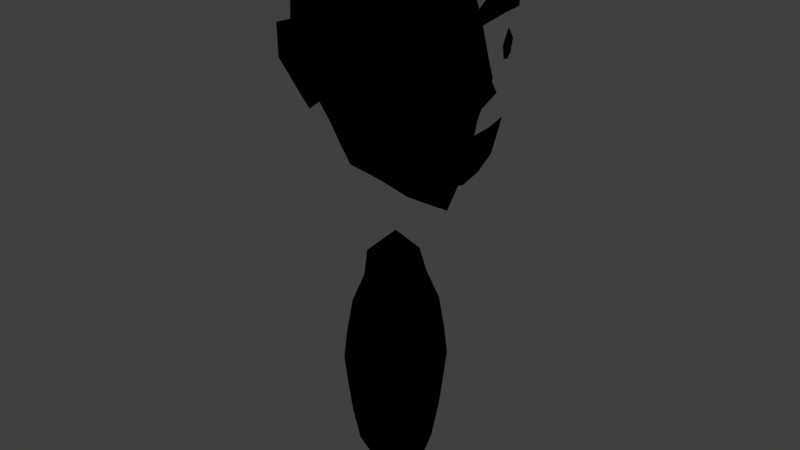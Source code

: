 # Source: Pawn.blend  (saved by Blender 2.79.0; exported with 4.5.12 LTS)
import bpy
from mathutils import Matrix  # noqa: F401  (used for matrix-valued properties, if any)

bpy.ops.wm.read_factory_settings(use_empty=True)
scene = bpy.context.scene
scene.name = 'Scene'

# ---- collections
col_collection_1 = bpy.data.collections.new('Collection 1'); scene.collection.children.link(col_collection_1)

# ---- materials (node trees are filled in below, after node groups)
mat_skin = bpy.data.materials.new('Skin')
mat_skin.alpha_threshold = 0.0
mat_skin.use_transparent_shadow = False
mat_skin.roughness = 0.5
mat_hair = bpy.data.materials.new('Hair')
mat_hair.alpha_threshold = 0.0
mat_hair.use_transparent_shadow = False
mat_hair.roughness = 0.5
mat_nose = bpy.data.materials.new('Nose')
mat_nose.alpha_threshold = 0.0
mat_nose.use_transparent_shadow = False
mat_nose.roughness = 0.5

# ---- material node trees
mat_skin.use_nodes = True; mat_skin.node_tree.nodes.clear()
_N = mat_skin.node_tree.nodes; _L = mat_skin.node_tree.links
n0 = _N.new('NodeUndefined'); n0.name = 'Geometry'; n0.location = (32, 503)
n1 = _N.new('NodeUndefined'); n1.name = 'Lamp Data'; n1.location = (45, 185)
n2 = _N.new('ShaderNodeVectorMath'); n2.name = 'Vector Math'; n2.location = (245, 251)
n2.operation = 'DOT_PRODUCT'
n3 = _N.new('ShaderNodeRGB'); n3.name = 'RGB'; n3.location = (230, -55)
n3.outputs[0].default_value = (0.7874, 0.2853, 0.1065, 1.0)
n4 = _N.new('NodeUndefined'); n4.name = 'Output'; n4.location = (753, 391)
n4.inputs[1].default_value = 1.0
n5 = _N.new('ShaderNodeMix'); n5.name = 'Mix'; n5.location = (590, 317)
n5.data_type = 'RGBA'
n6 = _N.new('ShaderNodeHueSaturation'); n6.name = 'Hue Saturation Value'; n6.location = (294, 91)
n6.inputs[2].default_value = 0.6
n7 = _N.new('ShaderNodeValToRGB'); n7.name = 'ColorRamp'; n7.location = (240, 547)
n7.color_ramp.interpolation = 'CONSTANT'
while len(n7.color_ramp.elements) > 1: n7.color_ramp.elements.remove(n7.color_ramp.elements[-1])
n7.color_ramp.elements[0].position = 0.0; n7.color_ramp.elements[0].color = (0.0, 0.0, 0.0, 1.0)
_e = n7.color_ramp.elements.new(0.45); _e.color = (0.6452, 0.6452, 0.6452, 1.0)
_e = n7.color_ramp.elements.new(0.95); _e.color = (1.0, 1.0, 1.0, 1.0)
_L.new(n0.outputs[5], n2.inputs[0])
_L.new(n1.outputs[1], n2.inputs[1])
_L.new(n3.outputs[0], n6.inputs[4])
_L.new(n5.outputs[2], n4.inputs[0])
_L.new(n2.outputs[1], n7.inputs[0])
_L.new(n7.outputs[0], n5.inputs[0])
_L.new(n3.outputs[0], n5.inputs[7])
_L.new(n6.outputs[0], n5.inputs[6])
mat_hair.use_nodes = True; mat_hair.node_tree.nodes.clear()
_N = mat_hair.node_tree.nodes; _L = mat_hair.node_tree.links
n0 = _N.new('NodeUndefined'); n0.name = 'Geometry'; n0.location = (32, 503)
n1 = _N.new('NodeUndefined'); n1.name = 'Lamp Data'; n1.location = (45, 185)
n2 = _N.new('ShaderNodeVectorMath'); n2.name = 'Vector Math'; n2.location = (245, 251)
n2.operation = 'DOT_PRODUCT'
n3 = _N.new('ShaderNodeRGB'); n3.name = 'RGB'; n3.location = (230, -55)
n3.outputs[0].default_value = (0.04729, 0.02648, 0.01051, 1.0)
n4 = _N.new('NodeUndefined'); n4.name = 'Output'; n4.location = (753, 391)
n4.inputs[1].default_value = 1.0
n5 = _N.new('ShaderNodeMix'); n5.name = 'Mix'; n5.location = (590, 317)
n5.data_type = 'RGBA'
n6 = _N.new('ShaderNodeHueSaturation'); n6.name = 'Hue Saturation Value'; n6.location = (294, 91)
n6.inputs[2].default_value = 0.6
n7 = _N.new('ShaderNodeValToRGB'); n7.name = 'ColorRamp'; n7.location = (240, 547)
n7.color_ramp.interpolation = 'CONSTANT'
while len(n7.color_ramp.elements) > 1: n7.color_ramp.elements.remove(n7.color_ramp.elements[-1])
n7.color_ramp.elements[0].position = 0.0; n7.color_ramp.elements[0].color = (0.0, 0.0, 0.0, 1.0)
_e = n7.color_ramp.elements.new(0.45); _e.color = (0.6452, 0.6452, 0.6452, 1.0)
_e = n7.color_ramp.elements.new(0.95); _e.color = (1.0, 1.0, 1.0, 1.0)
_L.new(n0.outputs[5], n2.inputs[0])
_L.new(n1.outputs[1], n2.inputs[1])
_L.new(n3.outputs[0], n6.inputs[4])
_L.new(n5.outputs[2], n4.inputs[0])
_L.new(n2.outputs[1], n7.inputs[0])
_L.new(n7.outputs[0], n5.inputs[0])
_L.new(n3.outputs[0], n5.inputs[7])
_L.new(n6.outputs[0], n5.inputs[6])
mat_nose.use_nodes = True; mat_nose.node_tree.nodes.clear()
_N = mat_nose.node_tree.nodes; _L = mat_nose.node_tree.links
n0 = _N.new('NodeUndefined'); n0.name = 'Geometry'; n0.location = (32, 503)
n1 = _N.new('NodeUndefined'); n1.name = 'Lamp Data'; n1.location = (45, 185)
n2 = _N.new('ShaderNodeVectorMath'); n2.name = 'Vector Math'; n2.location = (245, 251)
n2.operation = 'DOT_PRODUCT'
n3 = _N.new('ShaderNodeRGB'); n3.name = 'RGB'; n3.location = (230, -55)
n3.outputs[0].default_value = (0.3139, 0.1045, 0.03422, 1.0)
n4 = _N.new('NodeUndefined'); n4.name = 'Output'; n4.location = (753, 391)
n4.inputs[1].default_value = 1.0
n5 = _N.new('ShaderNodeMix'); n5.name = 'Mix'; n5.location = (590, 317)
n5.data_type = 'RGBA'
n6 = _N.new('ShaderNodeHueSaturation'); n6.name = 'Hue Saturation Value'; n6.location = (294, 91)
n6.inputs[2].default_value = 0.6
n7 = _N.new('ShaderNodeValToRGB'); n7.name = 'ColorRamp'; n7.location = (240, 547)
n7.color_ramp.interpolation = 'CONSTANT'
while len(n7.color_ramp.elements) > 1: n7.color_ramp.elements.remove(n7.color_ramp.elements[-1])
n7.color_ramp.elements[0].position = 0.0; n7.color_ramp.elements[0].color = (0.0, 0.0, 0.0, 1.0)
_e = n7.color_ramp.elements.new(0.45); _e.color = (0.6452, 0.6452, 0.6452, 1.0)
_e = n7.color_ramp.elements.new(0.95); _e.color = (1.0, 1.0, 1.0, 1.0)
_L.new(n0.outputs[5], n2.inputs[0])
_L.new(n1.outputs[1], n2.inputs[1])
_L.new(n3.outputs[0], n6.inputs[4])
_L.new(n5.outputs[2], n4.inputs[0])
_L.new(n2.outputs[1], n7.inputs[0])
_L.new(n7.outputs[0], n5.inputs[0])
_L.new(n3.outputs[0], n5.inputs[7])
_L.new(n6.outputs[0], n5.inputs[6])

# ---- world
world_world = bpy.data.worlds.new('World'); scene.world = world_world
world_world.color = (0.05088, 0.05088, 0.05088)
world_world.use_sun_shadow = False
world_world.sun_shadow_jitter_overblur = 0.0
world_world.cycles.sampling_method = 'MANUAL'

# ---- meshes
me_pawn = bpy.data.meshes.new('Pawn')
me_pawn.from_pydata([(-0.1435, 0.1327, 1.232), (-0.1718, 0.1097, 1.549), (0.1429, 0.1255, 1.044), (0.1311, 0.1255, 1.55), (-0.1879, 0.1761, 1.388), (0.01025, 0.185, 1.114), (-0.01071, 0.1905, 1.574), (0.1755, 0.1619, 1.313), (0.002764, 0.2329, 1.367), (-0.1714, 0.1623, 1.323), (0.1608, 0.1365, 1.172), (0.01367, 0.2164, 1.278), (-0.1968, 0.1635, 1.481), (0.1486, 0.1548, 1.434), (0.006353, 0.2169, 1.46), (-0.2048, 0.07445, 1.58), (0.1563, 0.06274, 1.005), (-0.1677, 0.06605, 1.193), (0.1746, 0.06274, 1.576), (-0.02375, 0.09205, 1.66), (0.01076, 0.09209, 1.077), (0.2334, 0.09205, 1.313), (-0.2464, 0.09267, 1.379), (-0.2195, 0.08453, 1.307), (0.1795, 0.07739, 1.138), (0.177, 0.07739, 1.447), (-0.2446, 0.08626, 1.489), (0.05569, 0.1605, 1.572), (0.07925, 0.1548, 1.082), (0.07118, 0.2164, 1.344), (0.07509, 0.1856, 1.237), (0.06332, 0.1856, 1.447), (0.08757, 0.07739, 1.033), (0.06218, 0.07739, 1.637), (-0.04135, 0.165, 1.149), (-0.09153, 0.1461, 1.189), (-0.1133, 0.1579, 1.566), (-0.0588, 0.1733, 1.569), (-0.1491, 0.1956, 1.384), (-0.04082, 0.2213, 1.358), (-0.08496, 0.179, 1.318), (-0.02545, 0.1961, 1.301), (-0.08912, 0.1922, 1.468), (-0.02669, 0.2062, 1.465), (-0.04734, 0.08258, 1.107), (-0.1064, 0.07381, 1.149), (-0.1411, 0.07987, 1.632), (-0.08295, 0.08444, 1.656), (0.199, 0.2455, 1.455), (0.199, 0.2455, 1.5), (0.2319, 0.02909, 1.455), (0.2319, 0.02909, 1.5), (0.2319, 0.06584, 1.524), (0.2106, 0.2107, 1.524), (0.2043, 0.2296, 1.455), (0.2319, 0.04589, 1.455), (0.2319, 0.1376, 1.536), (0.2319, 0.1376, 1.466), (-0.07447, 0.07469, 0.1694), (-0.05969, 0.05994, 0.7283), (0.07458, 0.0748, 0.1627), (0.05969, 0.05994, 0.7283), (-0.1038, 0.1041, 0.4553), (1.239e-10, 0.1059, 0.1647), (1.239e-10, 0.1041, 0.7586), (0.1038, 0.1041, 0.4553), (1.239e-10, 0.1472, 0.4553), (-0.08489, 0.08512, 0.6419), (-0.0975, 0.09773, 0.5379), (0.08581, 0.08604, 0.6387), (0.0975, 0.09773, 0.5379), (1.239e-10, 0.1201, 0.6463), (1.239e-10, 0.1354, 0.5383), (-0.0975, 0.09773, 0.3728), (-0.08897, 0.08919, 0.2744), (0.0975, 0.09773, 0.3728), (0.0891, 0.08932, 0.2744), (1.239e-10, 0.1346, 0.3667), (1.239e-10, 0.1208, 0.2696), (-0.1558, 0.251, 1.372), (-0.09214, 0.2722, 1.352), (-0.1039, 0.2371, 1.29), (-0.05181, 0.2565, 1.266), (-0.1432, 0.2637, 1.464), (-0.09201, 0.2985, 1.484), (-0.04128, 0.2324, 1.28), (-0.07199, 0.2519, 1.354), (-0.07255, 0.2599, 1.477), (-0.1475, 0.2243, 1.378), (-0.0939, 0.2053, 1.305), (-0.1305, 0.2337, 1.466), (0.2353, 0.1369, 1.2), (0.2258, 0.1087, 1.105), (0.2217, 0.06028, 1.07), (0.2353, 0.0776, 1.188), (0.2379, 0.1653, 1.399), (0.2633, 0.08529, 1.404), (0.2449, 0.1466, 1.367), (0.2577, 0.0988, 1.365), (0.2508, 0.1246, 1.437), (0.2508, 0.1246, 1.357), (0.2547, 0.05493, 1.315), (-0.1435, -0.1327, 1.232), (-0.1718, -0.1097, 1.549), (0.1429, -0.1255, 1.044), (0.1311, -0.1255, 1.55), (-0.1851, -3.825e-09, 1.181), (-0.2292, -3.825e-09, 1.595), (-0.1879, -0.1761, 1.388), (0.01025, -0.185, 1.114), (-0.01071, -0.1905, 1.574), (0.1755, -0.1619, 1.313), (0.1719, -3.825e-09, 0.967), (0.2095, -3.825e-09, 1.58), (-0.02423, -3.825e-09, 1.688), (0.0108, -3.825e-09, 1.036), (0.3098, -3.825e-09, 1.319), (0.002764, -0.2329, 1.367), (-0.2788, -3.825e-09, 1.37), (-0.1714, -0.1623, 1.323), (0.1608, -0.1365, 1.172), (0.2055, -3.825e-09, 1.137), (0.01367, -0.2164, 1.278), (-0.2489, -3.825e-09, 1.293), (-0.1968, -0.1635, 1.481), (0.1486, -0.1548, 1.434), (0.24, -3.825e-09, 1.44), (0.006353, -0.2169, 1.46), (-0.2732, -3.825e-09, 1.508), (-0.2048, -0.07445, 1.58), (0.1563, -0.06274, 1.005), (-0.1677, -0.06605, 1.193), (0.1746, -0.06274, 1.576), (-0.02375, -0.09205, 1.66), (0.01076, -0.09209, 1.077), (0.2334, -0.09205, 1.313), (-0.2464, -0.09267, 1.379), (-0.2195, -0.08453, 1.307), (0.1795, -0.07739, 1.138), (0.177, -0.07739, 1.447), (-0.2446, -0.08626, 1.489), (0.05569, -0.1605, 1.572), (0.07925, -0.1548, 1.082), (0.07091, -3.825e-09, 1.66), (0.09505, -3.825e-09, 0.9951), (0.07118, -0.2164, 1.344), (0.07509, -0.1856, 1.237), (0.06332, -0.1856, 1.447), (0.08757, -0.07739, 1.033), (0.06218, -0.07739, 1.637), (-0.04135, -0.165, 1.149), (-0.09153, -0.1461, 1.189), (-0.1133, -0.1579, 1.566), (-0.0588, -0.1733, 1.569), (-0.1557, -3.825e-09, 1.648), (-0.08799, -3.825e-09, 1.68), (-0.05304, -3.825e-09, 1.081), (-0.1178, -3.825e-09, 1.132), (-0.1491, -0.1956, 1.384), (-0.04082, -0.2213, 1.358), (-0.08496, -0.179, 1.318), (-0.02545, -0.1961, 1.301), (-0.08912, -0.1922, 1.468), (-0.02669, -0.2062, 1.465), (-0.04734, -0.08258, 1.107), (-0.1064, -0.07381, 1.149), (-0.1411, -0.07987, 1.632), (-0.08295, -0.08444, 1.656), (0.199, -0.2455, 1.455), (0.199, -0.2455, 1.5), (0.2319, -0.02909, 1.455), (0.2319, -0.02909, 1.5), (0.2319, -0.06584, 1.524), (0.2106, -0.2107, 1.524), (0.2043, -0.2296, 1.455), (0.2319, -0.04589, 1.455), (0.2319, -0.1376, 1.536), (0.2319, -0.1376, 1.466), (-0.07447, -0.07469, 0.1694), (-0.05969, -0.05994, 0.7283), (0.07458, -0.0748, 0.1627), (0.05969, -0.05994, 0.7283), (-0.1038, 0.0, 0.152), (-0.1038, 0.0, 0.7586), (-0.1038, -0.1041, 0.4553), (1.239e-10, -0.1059, 0.1647), (1.239e-10, -0.1041, 0.7586), (0.1038, -0.1041, 0.4553), (0.1047, 0.0, 0.1583), (0.1038, 0.0, 0.7586), (1.239e-10, 0.0, 0.8564), (1.239e-10, 0.0, 0.06288), (0.1469, 0.0, 0.4553), (1.239e-10, -0.1472, 0.4553), (-0.1469, 0.0, 0.4553), (-0.08489, -0.08512, 0.6419), (-0.0975, -0.09773, 0.5379), (0.08581, -0.08604, 0.6387), (0.0975, -0.09773, 0.5379), (0.1182, 0.0, 0.6575), (0.1344, 0.0, 0.5432), (1.239e-10, -0.1201, 0.6463), (1.239e-10, -0.1354, 0.5383), (-0.1182, 0.0, 0.6575), (-0.1325, 0.0, 0.5564), (-0.0975, -0.09773, 0.3728), (-0.08897, -0.08919, 0.2744), (0.0975, -0.09773, 0.3728), (0.0891, -0.08932, 0.2744), (0.1343, 0.0, 0.3666), (0.1208, 0.0, 0.2719), (1.239e-10, -0.1346, 0.3667), (1.239e-10, -0.1208, 0.2696), (-0.1325, 0.0, 0.3542), (-0.1182, 0.0, 0.2531), (-0.1558, -0.251, 1.372), (-0.09214, -0.2722, 1.352), (-0.1039, -0.2371, 1.29), (-0.05181, -0.2565, 1.266), (-0.1432, -0.2637, 1.464), (-0.09201, -0.2985, 1.484), (-0.04128, -0.2324, 1.28), (-0.07199, -0.2519, 1.354), (-0.07255, -0.2599, 1.477), (-0.1475, -0.2243, 1.378), (-0.0939, -0.2053, 1.305), (-0.1305, -0.2337, 1.466), (0.2198, -3.825e-09, 1.054), (0.2353, -0.1369, 1.2), (0.2258, -0.1087, 1.105), (0.2217, -0.06028, 1.07), (0.2353, -0.0776, 1.188), (0.2352, -3.825e-09, 1.184), (0.2379, -0.1653, 1.399), (0.2633, -0.08529, 1.404), (0.2449, -0.1466, 1.367), (0.2577, -0.0988, 1.365), (0.2508, -0.1246, 1.437), (0.2508, -0.1246, 1.357), (0.2547, -0.05493, 1.315), (0.2574, -3.825e-09, 1.254)], [], [(26, 15, 1, 12), (31, 27, 3, 13), (33, 19, 114, 143), (46, 15, 107, 154), (44, 20, 115, 156), (32, 16, 112, 144), (24, 21, 101, 240, 121), (25, 18, 113, 126), (30, 29, 7, 10), (41, 39, 8, 11), (43, 37, 6, 14), (23, 22, 4, 9), (17, 23, 9, 0), (34, 41, 11, 5), (28, 30, 10, 2), (16, 24, 121, 112), (39, 43, 14, 8), (21, 25, 126, 101), (29, 31, 13, 7), (22, 26, 12, 4), (118, 128, 26, 22), (7, 13, 25, 21), (2, 10, 24, 16), (106, 123, 23, 17), (123, 118, 22, 23), (13, 3, 18, 25), (10, 7, 21, 24), (28, 2, 16, 32), (34, 5, 20, 44), (36, 1, 15, 46), (27, 6, 19, 33), (128, 107, 15, 26), (3, 27, 33, 18), (5, 28, 32, 20), (8, 14, 31, 29), (5, 11, 30, 28), (11, 8, 29, 30), (20, 32, 144, 115), (18, 33, 143, 113), (14, 6, 27, 31), (6, 37, 47, 19), (37, 36, 46, 47), (0, 35, 45, 17), (35, 34, 44, 45), (4, 12, 42, 38), (87, 86, 80, 84), (0, 9, 40, 35), (35, 40, 41, 34), (12, 1, 36, 42), (42, 36, 37, 43), (9, 4, 38, 40), (86, 85, 82, 80), (17, 45, 157, 106), (45, 44, 156, 157), (19, 47, 155, 114), (47, 46, 154, 155), (54, 48, 49, 53), (50, 55, 52, 51), (57, 54, 53, 56), (55, 57, 56, 52), (203, 183, 59, 67), (71, 64, 61, 69), (61, 64, 190, 189), (64, 59, 183, 190), (58, 63, 191, 182), (63, 60, 188, 191), (75, 65, 192, 209), (69, 61, 189, 199), (77, 66, 65, 75), (73, 62, 66, 77), (67, 59, 64, 71), (213, 194, 62, 73), (62, 68, 72, 66), (68, 67, 71, 72), (65, 70, 200, 192), (70, 69, 199, 200), (66, 72, 70, 65), (72, 71, 69, 70), (194, 204, 68, 62), (204, 203, 67, 68), (182, 214, 74, 58), (214, 213, 73, 74), (58, 74, 78, 63), (74, 73, 77, 78), (63, 78, 76, 60), (78, 77, 75, 76), (60, 76, 210, 188), (76, 75, 209, 210), (79, 83, 84, 80), (81, 79, 80, 82), (89, 88, 79, 81), (90, 87, 84, 83), (85, 89, 81, 82), (88, 90, 83, 79), (38, 42, 90, 88), (41, 40, 89, 85), (42, 43, 87, 90), (40, 38, 88, 89), (39, 41, 85, 86), (43, 39, 86, 87), (91, 94, 93, 92), (94, 232, 227, 93), (100, 97, 95, 99), (98, 100, 99, 96), (240, 101, 116), (101, 126, 116), (140, 124, 103, 129), (147, 125, 105, 141), (149, 143, 114, 133), (166, 154, 107, 129), (164, 156, 115, 134), (148, 144, 112, 130), (138, 121, 240, 239, 135), (139, 126, 113, 132), (146, 120, 111, 145), (161, 122, 117, 159), (163, 127, 110, 153), (137, 119, 108, 136), (131, 102, 119, 137), (150, 109, 122, 161), (142, 104, 120, 146), (130, 112, 121, 138), (159, 117, 127, 163), (135, 239, 126, 139), (145, 111, 125, 147), (136, 108, 124, 140), (118, 136, 140, 128), (111, 135, 139, 125), (104, 130, 138, 120), (106, 131, 137, 123), (123, 137, 136, 118), (125, 139, 132, 105), (120, 138, 135, 111), (142, 148, 130, 104), (150, 164, 134, 109), (152, 166, 129, 103), (141, 149, 133, 110), (128, 140, 129, 107), (105, 132, 149, 141), (109, 134, 148, 142), (117, 145, 147, 127), (109, 142, 146, 122), (122, 146, 145, 117), (134, 115, 144, 148), (132, 113, 143, 149), (127, 147, 141, 110), (110, 133, 167, 153), (153, 167, 166, 152), (102, 131, 165, 151), (151, 165, 164, 150), (108, 158, 162, 124), (223, 220, 216, 222), (102, 151, 160, 119), (151, 150, 161, 160), (124, 162, 152, 103), (162, 163, 153, 152), (119, 160, 158, 108), (222, 216, 218, 221), (131, 106, 157, 165), (165, 157, 156, 164), (133, 114, 155, 167), (167, 155, 154, 166), (174, 173, 169, 168), (170, 171, 172, 175), (177, 176, 173, 174), (175, 172, 176, 177), (203, 195, 179, 183), (201, 197, 181, 186), (181, 189, 190, 186), (186, 190, 183, 179), (178, 182, 191, 185), (185, 191, 188, 180), (207, 209, 192, 187), (197, 199, 189, 181), (211, 207, 187, 193), (205, 211, 193, 184), (195, 201, 186, 179), (213, 205, 184, 194), (184, 193, 202, 196), (196, 202, 201, 195), (187, 192, 200, 198), (198, 200, 199, 197), (193, 187, 198, 202), (202, 198, 197, 201), (194, 184, 196, 204), (204, 196, 195, 203), (182, 178, 206, 214), (214, 206, 205, 213), (178, 185, 212, 206), (206, 212, 211, 205), (185, 180, 208, 212), (212, 208, 207, 211), (180, 188, 210, 208), (208, 210, 209, 207), (215, 216, 220, 219), (217, 218, 216, 215), (225, 217, 215, 224), (226, 219, 220, 223), (221, 218, 217, 225), (224, 215, 219, 226), (158, 224, 226, 162), (161, 221, 225, 160), (162, 226, 223, 163), (160, 225, 224, 158), (159, 222, 221, 161), (163, 223, 222, 159), (228, 229, 230, 231), (231, 230, 227, 232), (238, 237, 233, 235), (236, 234, 237, 238), (240, 116, 239), (239, 116, 126)])
me_pawn.polygons.foreach_set('use_smooth', [True] * 212)
me_pawn.polygons.foreach_set('material_index', [0, 0, 0, 0, 0, 0, 0, 0, 0, 0, 0, 0, 0, 0, 0, 0, 0, 0, 0, 0, 0, 0, 0, 0, 0, 0, 0, 0, 0, 0, 0, 0, 0, 0, 0, 0, 0, 0, 0, 0, 0, 0, 0, 0, 0, 0, 0, 0, 0, 0, 0, 0, 0, 0, 0, 0, 1, 1, 1, 1, 0, 0, 0, 0, 0, 0, 0, 0, 0, 0, 0, 0, 0, 0, 0, 0, 0, 0, 0, 0, 0, 0, 0, 0, 0, 0, 0, 0, 0, 0, 0, 0, 0, 0, 0, 0, 0, 0, 0, 0, 1, 1, 1, 1, 2, 2, 0, 0, 0, 0, 0, 0, 0, 0, 0, 0, 0, 0, 0, 0, 0, 0, 0, 0, 0, 0, 0, 0, 0, 0, 0, 0, 0, 0, 0, 0, 0, 0, 0, 0, 0, 0, 0, 0, 0, 0, 0, 0, 0, 0, 0, 0, 0, 0, 0, 0, 0, 0, 0, 0, 0, 0, 1, 1, 1, 1, 0, 0, 0, 0, 0, 0, 0, 0, 0, 0, 0, 0, 0, 0, 0, 0, 0, 0, 0, 0, 0, 0, 0, 0, 0, 0, 0, 0, 0, 0, 0, 0, 0, 0, 0, 0, 0, 0, 0, 0, 1, 1, 1, 1, 2, 2])
me_pawn.materials.append(mat_skin)
me_pawn.materials.append(mat_hair)
me_pawn.materials.append(mat_nose)
me_pawn.use_remesh_preserve_volume = False
me_pawn.use_remesh_preserve_attributes = False
me_pawn.use_mirror_vertex_groups = False
me_pawn.update()

# ---- objects
ob_pawn = bpy.data.objects.new('Pawn', me_pawn)

# ---- transforms, parenting, visibility, modifiers, constraints
ob_pawn.location = (0.0, 0.0, 0.0)
ob_pawn.lineart.crease_threshold = 0.0

# ---- collection membership
col_collection_1.objects.link(ob_pawn)

# ---- scene / render settings (as saved in the file)
scene.frame_start = 1; scene.frame_end = 250; scene.frame_set(1)
scene.render.engine = 'BLENDER_EEVEE_NEXT'
scene.render.resolution_percentage = 50
scene.render.dither_intensity = 0.0
scene.cycles.use_denoising = False
scene.cycles.samples = 128
scene.cycles.sampling_pattern = 'TABULATED_SOBOL'
scene.cycles.use_adaptive_sampling = False
scene.cycles.use_light_tree = False
scene.cycles.blur_glossy = 0.0
scene.cycles.sample_clamp_indirect = 0.0
scene.view_settings.view_transform = 'Standard'
bpy.context.view_layer.update()

# ---- added for rendering (the .blend has no active camera and no usable light): camera, sun
cam_auto = bpy.data.cameras.new('AutoCamera')
cam_auto.lens = 50.0
cam_auto.sensor_width = 36.0
cam_auto.clip_end = 1000.0
ob_auto_camera = bpy.data.objects.new('AutoCamera', cam_auto)
scene.collection.objects.link(ob_auto_camera)
ob_auto_camera.location = (1.70715, -2.02997, 2.2286)
ob_auto_camera.rotation_euler = (1.09748, -7.21219e-08, 0.694738)
scene.camera = ob_auto_camera
light_auto_sun = bpy.data.lights.new('AutoSun', 'SUN')
light_auto_sun.energy = 3.0
light_auto_sun.angle = 0.0523599
ob_auto_sun = bpy.data.objects.new('AutoSun', light_auto_sun)
scene.collection.objects.link(ob_auto_sun)
ob_auto_sun.rotation_euler = (0.872665, 0.174533, 0.523599)
bpy.context.view_layer.update()
